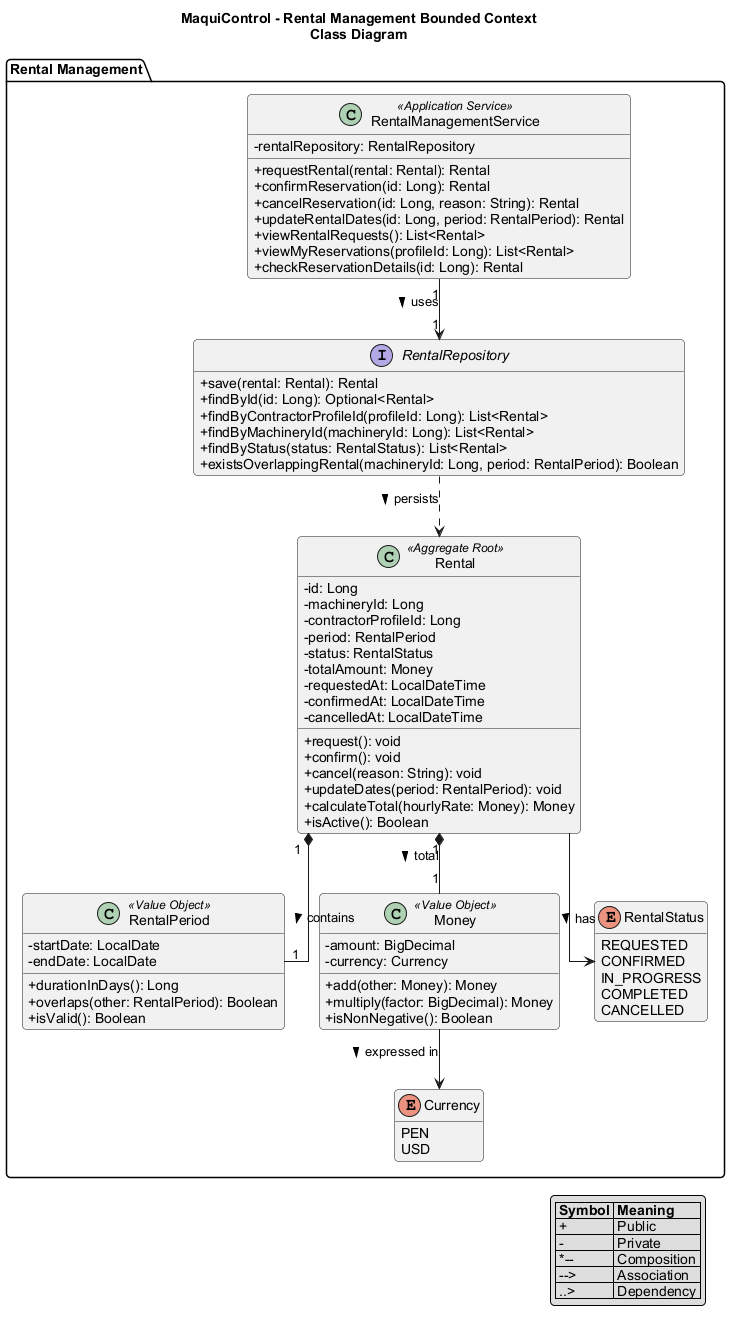

The diagram above was rendered by PlantUML. Its source (embedded in the PNG):
@startuml
title MaquiControl - Rental Management Bounded Context\nClass Diagram

skinparam classAttributeIconSize 0
skinparam shadowing false
skinparam roundcorner 8
skinparam defaultFontName Arial
skinparam linetype ortho
hide empty members

package "Rental Management" {

  class Rental <<Aggregate Root>> {
    - id: Long
    - machineryId: Long
    - contractorProfileId: Long
    - period: RentalPeriod
    - status: RentalStatus
    - totalAmount: Money
    - requestedAt: LocalDateTime
    - confirmedAt: LocalDateTime
    - cancelledAt: LocalDateTime
    + request(): void
    + confirm(): void
    + cancel(reason: String): void
    + updateDates(period: RentalPeriod): void
    + calculateTotal(hourlyRate: Money): Money
    + isActive(): Boolean
  }

  class RentalPeriod <<Value Object>> {
    - startDate: LocalDate
    - endDate: LocalDate
    + durationInDays(): Long
    + overlaps(other: RentalPeriod): Boolean
    + isValid(): Boolean
  }

  class Money <<Value Object>> {
    - amount: BigDecimal
    - currency: Currency
    + add(other: Money): Money
    + multiply(factor: BigDecimal): Money
    + isNonNegative(): Boolean
  }

  enum Currency {
    PEN
    USD
  }

  enum RentalStatus {
    REQUESTED
    CONFIRMED
    IN_PROGRESS
    COMPLETED
    CANCELLED
  }

  interface RentalRepository {
    + save(rental: Rental): Rental
    + findById(id: Long): Optional<Rental>
    + findByContractorProfileId(profileId: Long): List<Rental>
    + findByMachineryId(machineryId: Long): List<Rental>
    + findByStatus(status: RentalStatus): List<Rental>
    + existsOverlappingRental(machineryId: Long, period: RentalPeriod): Boolean
  }

  class RentalManagementService <<Application Service>> {
    - rentalRepository: RentalRepository
    + requestRental(rental: Rental): Rental
    + confirmReservation(id: Long): Rental
    + cancelReservation(id: Long, reason: String): Rental
    + updateRentalDates(id: Long, period: RentalPeriod): Rental
    + viewRentalRequests(): List<Rental>
    + viewMyReservations(profileId: Long): List<Rental>
    + checkReservationDetails(id: Long): Rental
  }
}

Rental "1" *-- "1" RentalPeriod : contains >
Rental "1" *-- "1" Money : total >
Money --> Currency : expressed in >
Rental --> RentalStatus : has >
RentalManagementService "1" --> "1" RentalRepository : uses >
RentalRepository ..> Rental : persists >

legend right
  |= Symbol |= Meaning |
  | + | Public |
  | - | Private |
  | *-- | Composition |
  | --> | Association |
  | ..> | Dependency |
endlegend

@enduml